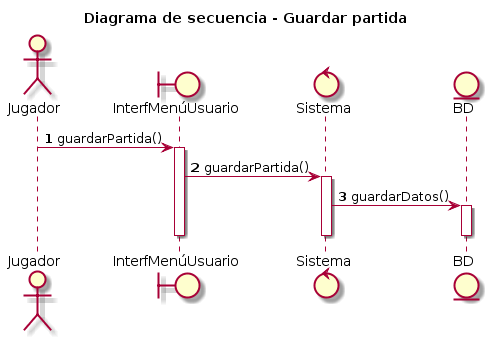

The diagram above was rendered by PlantUML. Its source (embedded in the PNG):
@startuml
title Diagrama de secuencia - Guardar partida
autonumber
actor Jugador
boundary InterfMenúUsuario
control Sistema
entity BD

Jugador -> InterfMenúUsuario : guardarPartida()
activate InterfMenúUsuario
InterfMenúUsuario -> Sistema : guardarPartida()
activate Sistema
Sistema -> BD : guardarDatos()
activate BD
deactivate BD
deactivate Sistema
deactivate InterfMenúUsuario
@enduml